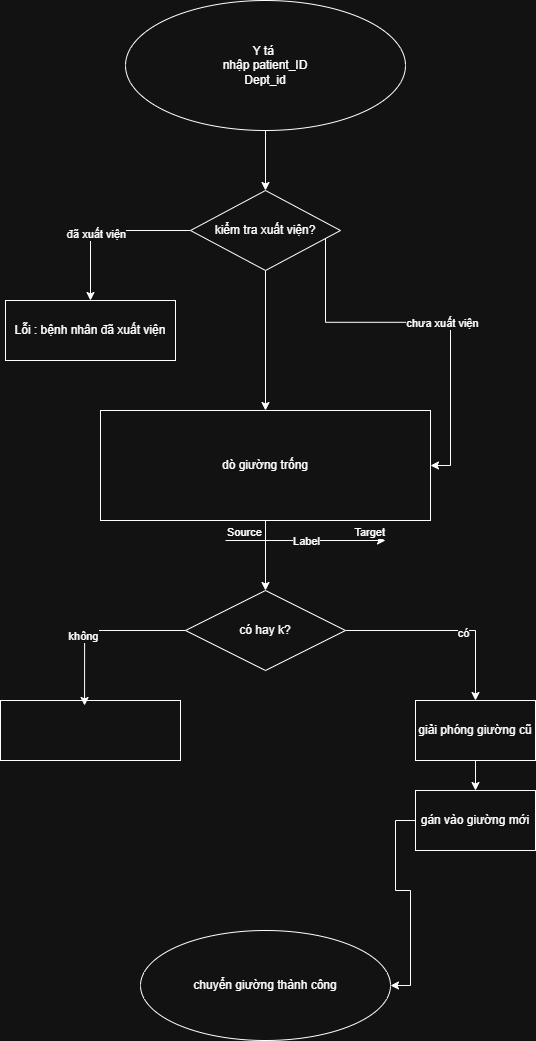

The diagram above was exported from draw.io. Its source (the exported page's mxGraphModel, read from the mxfile embedded in the PNG):
<mxGraphModel dx="1533" dy="779" grid="1" gridSize="10" guides="1" tooltips="1" connect="1" arrows="1" fold="1" page="1" pageScale="1" pageWidth="850" pageHeight="1100" math="0" shadow="0">
  <root>
    <mxCell id="0" />
    <mxCell id="1" parent="0" />
    <mxCell id="NP42QKTBxrFCdeJ_LMe_-10" edge="1" parent="1" source="NP42QKTBxrFCdeJ_LMe_-1" style="edgeStyle=orthogonalEdgeStyle;rounded=0;orthogonalLoop=1;jettySize=auto;html=1;" target="NP42QKTBxrFCdeJ_LMe_-2" value="">
      <mxGeometry relative="1" as="geometry" />
    </mxCell>
    <mxCell id="NP42QKTBxrFCdeJ_LMe_-1" parent="1" style="ellipse;whiteSpace=wrap;html=1;" value="Y tá&amp;nbsp;&lt;br&gt;nhập patient_ID&lt;br&gt;Dept_id" vertex="1">
      <mxGeometry height="130" width="280" x="-130" y="130" as="geometry" />
    </mxCell>
    <mxCell id="NP42QKTBxrFCdeJ_LMe_-11" edge="1" parent="1" source="NP42QKTBxrFCdeJ_LMe_-2" style="edgeStyle=orthogonalEdgeStyle;rounded=0;orthogonalLoop=1;jettySize=auto;html=1;entryX=0.5;entryY=0;entryDx=0;entryDy=0;" target="NP42QKTBxrFCdeJ_LMe_-3">
      <mxGeometry relative="1" as="geometry" />
    </mxCell>
    <mxCell id="NP42QKTBxrFCdeJ_LMe_-12" connectable="0" parent="NP42QKTBxrFCdeJ_LMe_-11" style="edgeLabel;html=1;align=center;verticalAlign=middle;resizable=0;points=[];" value="đã xuất viện" vertex="1">
      <mxGeometry relative="1" x="0.1176" y="3" as="geometry">
        <mxPoint as="offset" />
      </mxGeometry>
    </mxCell>
    <mxCell id="NP42QKTBxrFCdeJ_LMe_-13" edge="1" parent="1" style="edgeStyle=orthogonalEdgeStyle;rounded=0;orthogonalLoop=1;jettySize=auto;html=1;entryX=1;entryY=0.5;entryDx=0;entryDy=0;" target="NP42QKTBxrFCdeJ_LMe_-4">
      <mxGeometry relative="1" as="geometry">
        <mxPoint x="70" y="362.5" as="sourcePoint" />
        <mxPoint x="235" y="557.5" as="targetPoint" />
      </mxGeometry>
    </mxCell>
    <mxCell id="NP42QKTBxrFCdeJ_LMe_-14" connectable="0" parent="NP42QKTBxrFCdeJ_LMe_-13" style="edgeLabel;html=1;align=center;verticalAlign=middle;resizable=0;points=[];" value="chưa xuất viện" vertex="1">
      <mxGeometry relative="1" x="0.093" y="-1" as="geometry">
        <mxPoint as="offset" />
      </mxGeometry>
    </mxCell>
    <mxCell id="NP42QKTBxrFCdeJ_LMe_-15" edge="1" parent="1" source="NP42QKTBxrFCdeJ_LMe_-2" style="edgeStyle=orthogonalEdgeStyle;rounded=0;orthogonalLoop=1;jettySize=auto;html=1;" target="NP42QKTBxrFCdeJ_LMe_-4">
      <mxGeometry relative="1" as="geometry" />
    </mxCell>
    <mxCell id="NP42QKTBxrFCdeJ_LMe_-2" parent="1" style="rhombus;whiteSpace=wrap;html=1;" value="kiểm tra xuất viện?" vertex="1">
      <mxGeometry height="80" width="150" x="-65" y="320" as="geometry" />
    </mxCell>
    <mxCell id="NP42QKTBxrFCdeJ_LMe_-3" parent="1" style="rounded=0;whiteSpace=wrap;html=1;" value="Lỗi : bệnh nhân đã xuất viện" vertex="1">
      <mxGeometry height="60" width="170" x="-250" y="430" as="geometry" />
    </mxCell>
    <mxCell id="NP42QKTBxrFCdeJ_LMe_-16" edge="1" parent="1" source="NP42QKTBxrFCdeJ_LMe_-4" style="edgeStyle=orthogonalEdgeStyle;rounded=0;orthogonalLoop=1;jettySize=auto;html=1;" target="NP42QKTBxrFCdeJ_LMe_-5" value="">
      <mxGeometry relative="1" as="geometry" />
    </mxCell>
    <mxCell id="NP42QKTBxrFCdeJ_LMe_-4" parent="1" style="rounded=0;whiteSpace=wrap;html=1;" value="dò giường trống" vertex="1">
      <mxGeometry height="110" width="330" x="-155" y="540" as="geometry" />
    </mxCell>
    <mxCell id="NP42QKTBxrFCdeJ_LMe_-22" edge="1" parent="1" source="NP42QKTBxrFCdeJ_LMe_-5" style="edgeStyle=orthogonalEdgeStyle;rounded=0;orthogonalLoop=1;jettySize=auto;html=1;entryX=0.5;entryY=0;entryDx=0;entryDy=0;" target="NP42QKTBxrFCdeJ_LMe_-8">
      <mxGeometry relative="1" as="geometry" />
    </mxCell>
    <mxCell id="NP42QKTBxrFCdeJ_LMe_-24" connectable="0" parent="NP42QKTBxrFCdeJ_LMe_-22" style="edgeLabel;html=1;align=center;verticalAlign=middle;resizable=0;points=[];" value="có" vertex="1">
      <mxGeometry relative="1" x="0.17" y="-2" as="geometry">
        <mxPoint as="offset" />
      </mxGeometry>
    </mxCell>
    <mxCell id="NP42QKTBxrFCdeJ_LMe_-5" parent="1" style="rhombus;whiteSpace=wrap;html=1;" value="có hay k?" vertex="1">
      <mxGeometry height="80" width="160" x="-70" y="720" as="geometry" />
    </mxCell>
    <mxCell id="NP42QKTBxrFCdeJ_LMe_-6" parent="1" style="rounded=0;whiteSpace=wrap;html=1;" value="" vertex="1">
      <mxGeometry height="60" width="180" x="-255" y="830" as="geometry" />
    </mxCell>
    <mxCell id="NP42QKTBxrFCdeJ_LMe_-25" edge="1" parent="1" source="NP42QKTBxrFCdeJ_LMe_-7" style="edgeStyle=orthogonalEdgeStyle;rounded=0;orthogonalLoop=1;jettySize=auto;html=1;entryX=1;entryY=0.5;entryDx=0;entryDy=0;" target="NP42QKTBxrFCdeJ_LMe_-9">
      <mxGeometry relative="1" as="geometry" />
    </mxCell>
    <mxCell id="NP42QKTBxrFCdeJ_LMe_-7" parent="1" style="rounded=0;whiteSpace=wrap;html=1;" value="gán vào giường mới" vertex="1">
      <mxGeometry height="60" width="120" x="160" y="920" as="geometry" />
    </mxCell>
    <mxCell id="NP42QKTBxrFCdeJ_LMe_-23" edge="1" parent="1" source="NP42QKTBxrFCdeJ_LMe_-8" style="edgeStyle=orthogonalEdgeStyle;rounded=0;orthogonalLoop=1;jettySize=auto;html=1;" target="NP42QKTBxrFCdeJ_LMe_-7" value="">
      <mxGeometry relative="1" as="geometry" />
    </mxCell>
    <mxCell id="NP42QKTBxrFCdeJ_LMe_-8" parent="1" style="rounded=0;whiteSpace=wrap;html=1;" value="giải phóng giường cũ" vertex="1">
      <mxGeometry height="60" width="120" x="160" y="830" as="geometry" />
    </mxCell>
    <mxCell id="NP42QKTBxrFCdeJ_LMe_-9" parent="1" style="ellipse;whiteSpace=wrap;html=1;" value="chuyển giường thành công" vertex="1">
      <mxGeometry height="110" width="250" x="-115" y="1060" as="geometry" />
    </mxCell>
    <mxCell id="NP42QKTBxrFCdeJ_LMe_-17" edge="1" parent="1" style="endArrow=classic;html=1;rounded=0;" value="">
      <mxGeometry relative="1" as="geometry">
        <mxPoint x="-30" y="670" as="sourcePoint" />
        <mxPoint x="130" y="670" as="targetPoint" />
      </mxGeometry>
    </mxCell>
    <mxCell id="NP42QKTBxrFCdeJ_LMe_-18" connectable="0" parent="NP42QKTBxrFCdeJ_LMe_-17" style="edgeLabel;resizable=0;html=1;;align=center;verticalAlign=middle;" value="Label" vertex="1">
      <mxGeometry relative="1" as="geometry" />
    </mxCell>
    <mxCell id="NP42QKTBxrFCdeJ_LMe_-19" connectable="0" parent="NP42QKTBxrFCdeJ_LMe_-17" style="edgeLabel;resizable=0;html=1;;align=left;verticalAlign=bottom;" value="Source" vertex="1">
      <mxGeometry relative="1" x="-1" as="geometry" />
    </mxCell>
    <mxCell id="NP42QKTBxrFCdeJ_LMe_-20" connectable="0" parent="NP42QKTBxrFCdeJ_LMe_-17" style="edgeLabel;resizable=0;html=1;;align=right;verticalAlign=bottom;" value="Target" vertex="1">
      <mxGeometry relative="1" x="1" as="geometry" />
    </mxCell>
    <mxCell id="NP42QKTBxrFCdeJ_LMe_-21" edge="1" parent="1" source="NP42QKTBxrFCdeJ_LMe_-5" style="edgeStyle=orthogonalEdgeStyle;rounded=0;orthogonalLoop=1;jettySize=auto;html=1;entryX=0.467;entryY=0.083;entryDx=0;entryDy=0;entryPerimeter=0;" target="NP42QKTBxrFCdeJ_LMe_-6">
      <mxGeometry relative="1" as="geometry" />
    </mxCell>
    <mxCell id="NP42QKTBxrFCdeJ_LMe_-26" connectable="0" parent="NP42QKTBxrFCdeJ_LMe_-21" style="edgeLabel;html=1;align=center;verticalAlign=middle;resizable=0;points=[];" value="không" vertex="1">
      <mxGeometry relative="1" x="0.2042" y="-2" as="geometry">
        <mxPoint as="offset" />
      </mxGeometry>
    </mxCell>
  </root>
</mxGraphModel>